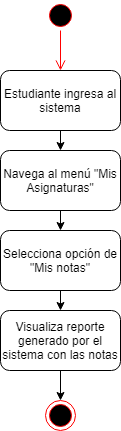

The diagram above was exported from draw.io. Its source (the exported page's mxGraphModel, read from the mxfile embedded in the PNG):
<mxGraphModel dx="1394" dy="715" grid="1" gridSize="10" guides="1" tooltips="1" connect="1" arrows="1" fold="1" page="1" pageScale="1" pageWidth="827" pageHeight="1169" math="0" shadow="0">
  <root>
    <mxCell id="0" />
    <mxCell id="1" parent="0" />
    <mxCell id="ik08uMOFHLTn3mpYDz0a-4" value="Estudiante ingresa al sistema" style="rounded=1;whiteSpace=wrap;html=1;" vertex="1" parent="1">
      <mxGeometry x="380" y="130" width="120" height="60" as="geometry" />
    </mxCell>
    <mxCell id="ik08uMOFHLTn3mpYDz0a-9" value="" style="ellipse;html=1;shape=startState;fillColor=#000000;strokeColor=#ff0000;" vertex="1" parent="1">
      <mxGeometry x="425" y="60" width="30" height="30" as="geometry" />
    </mxCell>
    <mxCell id="ik08uMOFHLTn3mpYDz0a-10" value="" style="edgeStyle=orthogonalEdgeStyle;html=1;verticalAlign=bottom;endArrow=open;endSize=8;strokeColor=#ff0000;" edge="1" source="ik08uMOFHLTn3mpYDz0a-9" parent="1">
      <mxGeometry relative="1" as="geometry">
        <mxPoint x="440" y="130" as="targetPoint" />
      </mxGeometry>
    </mxCell>
    <mxCell id="ik08uMOFHLTn3mpYDz0a-11" value="Navega al menú &quot;Mis Asignaturas&quot;" style="rounded=1;whiteSpace=wrap;html=1;" vertex="1" parent="1">
      <mxGeometry x="380" y="210" width="120" height="60" as="geometry" />
    </mxCell>
    <mxCell id="ik08uMOFHLTn3mpYDz0a-12" value="Selecciona opción de &quot;Mis notas&quot;" style="rounded=1;whiteSpace=wrap;html=1;" vertex="1" parent="1">
      <mxGeometry x="380" y="290" width="120" height="60" as="geometry" />
    </mxCell>
    <mxCell id="ik08uMOFHLTn3mpYDz0a-14" value="Visualiza reporte generado por el sistema con las notas" style="rounded=1;whiteSpace=wrap;html=1;" vertex="1" parent="1">
      <mxGeometry x="380" y="370" width="120" height="60" as="geometry" />
    </mxCell>
    <mxCell id="ik08uMOFHLTn3mpYDz0a-15" value="" style="endArrow=classic;html=1;" edge="1" parent="1" source="ik08uMOFHLTn3mpYDz0a-4" target="ik08uMOFHLTn3mpYDz0a-11">
      <mxGeometry width="50" height="50" relative="1" as="geometry">
        <mxPoint x="287" y="220" as="sourcePoint" />
        <mxPoint x="337" y="170" as="targetPoint" />
      </mxGeometry>
    </mxCell>
    <mxCell id="ik08uMOFHLTn3mpYDz0a-18" value="" style="endArrow=classic;html=1;" edge="1" parent="1" source="ik08uMOFHLTn3mpYDz0a-11" target="ik08uMOFHLTn3mpYDz0a-12">
      <mxGeometry width="50" height="50" relative="1" as="geometry">
        <mxPoint x="380" y="410" as="sourcePoint" />
        <mxPoint x="437" y="340" as="targetPoint" />
      </mxGeometry>
    </mxCell>
    <mxCell id="ik08uMOFHLTn3mpYDz0a-22" value="" style="endArrow=classic;html=1;" edge="1" parent="1" source="ik08uMOFHLTn3mpYDz0a-12" target="ik08uMOFHLTn3mpYDz0a-14">
      <mxGeometry width="50" height="50" relative="1" as="geometry">
        <mxPoint x="167" y="520" as="sourcePoint" />
        <mxPoint x="217" y="470" as="targetPoint" />
      </mxGeometry>
    </mxCell>
    <mxCell id="ik08uMOFHLTn3mpYDz0a-24" value="" style="ellipse;html=1;shape=endState;fillColor=#000000;strokeColor=#ff0000;" vertex="1" parent="1">
      <mxGeometry x="425" y="460" width="30" height="30" as="geometry" />
    </mxCell>
    <mxCell id="ik08uMOFHLTn3mpYDz0a-25" value="" style="endArrow=classic;html=1;" edge="1" parent="1" target="ik08uMOFHLTn3mpYDz0a-39">
      <mxGeometry width="50" height="50" relative="1" as="geometry">
        <mxPoint x="440" y="510" as="sourcePoint" />
        <mxPoint x="440" y="560" as="targetPoint" />
      </mxGeometry>
    </mxCell>
    <mxCell id="ik08uMOFHLTn3mpYDz0a-42" value="" style="endArrow=classic;html=1;" edge="1" parent="1" target="ik08uMOFHLTn3mpYDz0a-40">
      <mxGeometry width="50" height="50" relative="1" as="geometry">
        <mxPoint x="440" y="590" as="sourcePoint" />
        <mxPoint x="430" y="780" as="targetPoint" />
      </mxGeometry>
    </mxCell>
    <mxCell id="ik08uMOFHLTn3mpYDz0a-44" value="" style="endArrow=classic;html=1;" edge="1" parent="1" source="ik08uMOFHLTn3mpYDz0a-14" target="ik08uMOFHLTn3mpYDz0a-24">
      <mxGeometry width="50" height="50" relative="1" as="geometry">
        <mxPoint x="440" y="670" as="sourcePoint" />
        <mxPoint x="430" y="760" as="targetPoint" />
      </mxGeometry>
    </mxCell>
  </root>
</mxGraphModel>